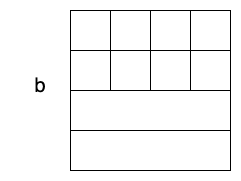

The diagram above was exported from draw.io. Its source (the exported page's mxGraphModel, read from the mxfile embedded in the PNG):
<mxGraphModel dx="1106" dy="860" grid="1" gridSize="10" guides="1" tooltips="1" connect="1" arrows="1" fold="1" page="1" pageScale="1" pageWidth="827" pageHeight="1169" math="0" shadow="0">
  <root>
    <mxCell id="0" />
    <mxCell id="1" parent="0" />
    <mxCell id="zM7hTr6owu_D29R7Dtq--1" value="" style="rounded=0;whiteSpace=wrap;html=1;" vertex="1" parent="1">
      <mxGeometry x="240" y="160" width="40" height="40" as="geometry" />
    </mxCell>
    <mxCell id="zM7hTr6owu_D29R7Dtq--2" value="" style="rounded=0;whiteSpace=wrap;html=1;" vertex="1" parent="1">
      <mxGeometry x="240" y="160" width="40" height="40" as="geometry" />
    </mxCell>
    <mxCell id="zM7hTr6owu_D29R7Dtq--3" value="" style="rounded=0;whiteSpace=wrap;html=1;" vertex="1" parent="1">
      <mxGeometry x="280" y="160" width="40" height="40" as="geometry" />
    </mxCell>
    <mxCell id="zM7hTr6owu_D29R7Dtq--4" value="" style="rounded=0;whiteSpace=wrap;html=1;" vertex="1" parent="1">
      <mxGeometry x="320" y="160" width="40" height="40" as="geometry" />
    </mxCell>
    <mxCell id="zM7hTr6owu_D29R7Dtq--5" value="" style="rounded=0;whiteSpace=wrap;html=1;" vertex="1" parent="1">
      <mxGeometry x="360" y="160" width="40" height="40" as="geometry" />
    </mxCell>
    <mxCell id="zM7hTr6owu_D29R7Dtq--6" value="" style="rounded=0;whiteSpace=wrap;html=1;" vertex="1" parent="1">
      <mxGeometry x="240" y="200" width="40" height="40" as="geometry" />
    </mxCell>
    <mxCell id="zM7hTr6owu_D29R7Dtq--7" value="" style="rounded=0;whiteSpace=wrap;html=1;" vertex="1" parent="1">
      <mxGeometry x="280" y="200" width="40" height="40" as="geometry" />
    </mxCell>
    <mxCell id="zM7hTr6owu_D29R7Dtq--8" value="" style="rounded=0;whiteSpace=wrap;html=1;" vertex="1" parent="1">
      <mxGeometry x="320" y="200" width="40" height="40" as="geometry" />
    </mxCell>
    <mxCell id="zM7hTr6owu_D29R7Dtq--9" value="" style="rounded=0;whiteSpace=wrap;html=1;" vertex="1" parent="1">
      <mxGeometry x="360" y="200" width="40" height="40" as="geometry" />
    </mxCell>
    <mxCell id="zM7hTr6owu_D29R7Dtq--10" value="" style="rounded=0;whiteSpace=wrap;html=1;" vertex="1" parent="1">
      <mxGeometry x="240" y="240" width="160" height="40" as="geometry" />
    </mxCell>
    <mxCell id="zM7hTr6owu_D29R7Dtq--12" value="" style="rounded=0;whiteSpace=wrap;html=1;" vertex="1" parent="1">
      <mxGeometry x="240" y="280" width="160" height="40" as="geometry" />
    </mxCell>
    <mxCell id="zM7hTr6owu_D29R7Dtq--13" value="&lt;font style=&quot;font-size: 20px&quot;&gt;b&lt;/font&gt;" style="text;html=1;strokeColor=none;fillColor=none;align=center;verticalAlign=middle;whiteSpace=wrap;rounded=0;" vertex="1" parent="1">
      <mxGeometry x="180" y="220" width="60" height="30" as="geometry" />
    </mxCell>
  </root>
</mxGraphModel>